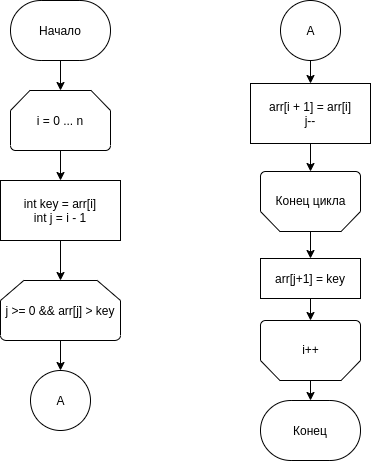

The diagram above was exported from draw.io. Its source (the exported page's mxGraphModel, read from the mxfile embedded in the PNG):
<mxGraphModel dx="-189" dy="744" grid="1" gridSize="10" guides="1" tooltips="1" connect="1" arrows="1" fold="1" page="1" pageScale="1" pageWidth="850" pageHeight="1100" math="0" shadow="0">
  <root>
    <mxCell id="0" />
    <mxCell id="1" parent="0" />
    <mxCell id="p1_6EAxyN-EC7xfZRHXs-5" style="edgeStyle=orthogonalEdgeStyle;rounded=0;orthogonalLoop=1;jettySize=auto;html=1;exitX=0.5;exitY=1;exitDx=0;exitDy=0;exitPerimeter=0;" edge="1" parent="1" source="p1_6EAxyN-EC7xfZRHXs-2" target="p1_6EAxyN-EC7xfZRHXs-4">
      <mxGeometry relative="1" as="geometry" />
    </mxCell>
    <mxCell id="p1_6EAxyN-EC7xfZRHXs-2" value="Начало" style="strokeWidth=1;html=1;shape=mxgraph.flowchart.terminator;whiteSpace=wrap;rounded=0;" vertex="1" parent="1">
      <mxGeometry x="1190" y="130" width="100" height="60" as="geometry" />
    </mxCell>
    <mxCell id="p1_6EAxyN-EC7xfZRHXs-7" style="edgeStyle=orthogonalEdgeStyle;rounded=0;orthogonalLoop=1;jettySize=auto;html=1;exitX=0.5;exitY=1;exitDx=0;exitDy=0;exitPerimeter=0;entryX=0.5;entryY=0;entryDx=0;entryDy=0;entryPerimeter=0;" edge="1" parent="1" source="p1_6EAxyN-EC7xfZRHXs-4">
      <mxGeometry relative="1" as="geometry">
        <mxPoint x="1240" y="310" as="targetPoint" />
      </mxGeometry>
    </mxCell>
    <mxCell id="p1_6EAxyN-EC7xfZRHXs-4" value="i = 0 ... n" style="strokeWidth=1;html=1;shape=mxgraph.flowchart.loop_limit;whiteSpace=wrap;rounded=0;" vertex="1" parent="1">
      <mxGeometry x="1190" y="220" width="100" height="60" as="geometry" />
    </mxCell>
    <mxCell id="p1_6EAxyN-EC7xfZRHXs-31" style="edgeStyle=orthogonalEdgeStyle;rounded=0;orthogonalLoop=1;jettySize=auto;html=1;exitX=0.5;exitY=1;exitDx=0;exitDy=0;entryX=0.5;entryY=0;entryDx=0;entryDy=0;entryPerimeter=0;" edge="1" parent="1" source="p1_6EAxyN-EC7xfZRHXs-29" target="p1_6EAxyN-EC7xfZRHXs-30">
      <mxGeometry relative="1" as="geometry" />
    </mxCell>
    <mxCell id="p1_6EAxyN-EC7xfZRHXs-29" value="int key = arr[i]&lt;br&gt;int j = i - 1" style="rounded=0;whiteSpace=wrap;html=1;absoluteArcSize=1;arcSize=14;strokeWidth=1;" vertex="1" parent="1">
      <mxGeometry x="1180" y="310" width="120" height="60" as="geometry" />
    </mxCell>
    <mxCell id="p1_6EAxyN-EC7xfZRHXs-37" style="edgeStyle=orthogonalEdgeStyle;rounded=0;orthogonalLoop=1;jettySize=auto;html=1;exitX=0.5;exitY=1;exitDx=0;exitDy=0;exitPerimeter=0;entryX=0.5;entryY=0;entryDx=0;entryDy=0;entryPerimeter=0;" edge="1" parent="1" source="p1_6EAxyN-EC7xfZRHXs-30" target="p1_6EAxyN-EC7xfZRHXs-35">
      <mxGeometry relative="1" as="geometry" />
    </mxCell>
    <mxCell id="p1_6EAxyN-EC7xfZRHXs-30" value="j &amp;gt;= 0 &amp;amp;&amp;amp; arr[j] &amp;gt; key" style="strokeWidth=1;html=1;shape=mxgraph.flowchart.loop_limit;whiteSpace=wrap;rounded=0;" vertex="1" parent="1">
      <mxGeometry x="1180" y="410" width="120" height="60" as="geometry" />
    </mxCell>
    <mxCell id="p1_6EAxyN-EC7xfZRHXs-42" style="edgeStyle=orthogonalEdgeStyle;rounded=0;orthogonalLoop=1;jettySize=auto;html=1;exitX=0.5;exitY=1;exitDx=0;exitDy=0;entryX=0.5;entryY=1;entryDx=0;entryDy=0;entryPerimeter=0;" edge="1" parent="1" source="p1_6EAxyN-EC7xfZRHXs-32" target="p1_6EAxyN-EC7xfZRHXs-41">
      <mxGeometry relative="1" as="geometry" />
    </mxCell>
    <mxCell id="p1_6EAxyN-EC7xfZRHXs-32" value="arr[i + 1] = arr[i]&lt;br&gt;j--" style="rounded=0;whiteSpace=wrap;html=1;absoluteArcSize=1;arcSize=14;strokeWidth=1;" vertex="1" parent="1">
      <mxGeometry x="1430" y="213" width="120" height="60" as="geometry" />
    </mxCell>
    <mxCell id="p1_6EAxyN-EC7xfZRHXs-35" value="" style="verticalLabelPosition=bottom;verticalAlign=top;html=1;shape=mxgraph.flowchart.on-page_reference;strokeWidth=1;" vertex="1" parent="1">
      <mxGeometry x="1210" y="500" width="60" height="60" as="geometry" />
    </mxCell>
    <mxCell id="p1_6EAxyN-EC7xfZRHXs-36" value="A" style="text;html=1;align=center;verticalAlign=middle;resizable=0;points=[];autosize=1;" vertex="1" parent="1">
      <mxGeometry x="1230" y="520" width="20" height="20" as="geometry" />
    </mxCell>
    <mxCell id="p1_6EAxyN-EC7xfZRHXs-40" style="edgeStyle=orthogonalEdgeStyle;rounded=0;orthogonalLoop=1;jettySize=auto;html=1;exitX=0.5;exitY=1;exitDx=0;exitDy=0;exitPerimeter=0;entryX=0.5;entryY=0;entryDx=0;entryDy=0;" edge="1" parent="1" source="p1_6EAxyN-EC7xfZRHXs-38" target="p1_6EAxyN-EC7xfZRHXs-32">
      <mxGeometry relative="1" as="geometry" />
    </mxCell>
    <mxCell id="p1_6EAxyN-EC7xfZRHXs-38" value="" style="verticalLabelPosition=bottom;verticalAlign=top;html=1;shape=mxgraph.flowchart.on-page_reference;strokeWidth=1;" vertex="1" parent="1">
      <mxGeometry x="1460" y="130" width="60" height="60" as="geometry" />
    </mxCell>
    <mxCell id="p1_6EAxyN-EC7xfZRHXs-39" value="A" style="text;html=1;align=center;verticalAlign=middle;resizable=0;points=[];autosize=1;" vertex="1" parent="1">
      <mxGeometry x="1480" y="150" width="20" height="20" as="geometry" />
    </mxCell>
    <mxCell id="p1_6EAxyN-EC7xfZRHXs-45" style="edgeStyle=orthogonalEdgeStyle;rounded=0;orthogonalLoop=1;jettySize=auto;html=1;exitX=0.5;exitY=0;exitDx=0;exitDy=0;exitPerimeter=0;" edge="1" parent="1" source="p1_6EAxyN-EC7xfZRHXs-41" target="p1_6EAxyN-EC7xfZRHXs-44">
      <mxGeometry relative="1" as="geometry" />
    </mxCell>
    <mxCell id="p1_6EAxyN-EC7xfZRHXs-41" value="" style="strokeWidth=1;html=1;shape=mxgraph.flowchart.loop_limit;whiteSpace=wrap;rounded=0;rotation=-180;" vertex="1" parent="1">
      <mxGeometry x="1440" y="301" width="100" height="60" as="geometry" />
    </mxCell>
    <mxCell id="p1_6EAxyN-EC7xfZRHXs-43" value="Конец цикла" style="text;html=1;align=center;verticalAlign=middle;resizable=0;points=[];autosize=1;" vertex="1" parent="1">
      <mxGeometry x="1445" y="320" width="90" height="20" as="geometry" />
    </mxCell>
    <mxCell id="p1_6EAxyN-EC7xfZRHXs-48" style="edgeStyle=orthogonalEdgeStyle;rounded=0;orthogonalLoop=1;jettySize=auto;html=1;exitX=0.5;exitY=1;exitDx=0;exitDy=0;entryX=0.5;entryY=1;entryDx=0;entryDy=0;entryPerimeter=0;" edge="1" parent="1" source="p1_6EAxyN-EC7xfZRHXs-44" target="p1_6EAxyN-EC7xfZRHXs-46">
      <mxGeometry relative="1" as="geometry" />
    </mxCell>
    <mxCell id="p1_6EAxyN-EC7xfZRHXs-44" value="arr[j+1] = key" style="rounded=0;whiteSpace=wrap;html=1;absoluteArcSize=1;arcSize=14;strokeWidth=1;" vertex="1" parent="1">
      <mxGeometry x="1440" y="388" width="100" height="40" as="geometry" />
    </mxCell>
    <mxCell id="p1_6EAxyN-EC7xfZRHXs-50" style="edgeStyle=orthogonalEdgeStyle;rounded=0;orthogonalLoop=1;jettySize=auto;html=1;exitX=0.5;exitY=0;exitDx=0;exitDy=0;exitPerimeter=0;entryX=0.5;entryY=0;entryDx=0;entryDy=0;entryPerimeter=0;" edge="1" parent="1" source="p1_6EAxyN-EC7xfZRHXs-46" target="p1_6EAxyN-EC7xfZRHXs-49">
      <mxGeometry relative="1" as="geometry" />
    </mxCell>
    <mxCell id="p1_6EAxyN-EC7xfZRHXs-46" value="" style="strokeWidth=1;html=1;shape=mxgraph.flowchart.loop_limit;whiteSpace=wrap;rounded=0;rotation=-180;" vertex="1" parent="1">
      <mxGeometry x="1440" y="450" width="100" height="60" as="geometry" />
    </mxCell>
    <mxCell id="p1_6EAxyN-EC7xfZRHXs-47" value="i++" style="text;html=1;align=center;verticalAlign=middle;resizable=0;points=[];autosize=1;" vertex="1" parent="1">
      <mxGeometry x="1475" y="469" width="30" height="20" as="geometry" />
    </mxCell>
    <mxCell id="p1_6EAxyN-EC7xfZRHXs-49" value="Конец" style="strokeWidth=1;html=1;shape=mxgraph.flowchart.terminator;whiteSpace=wrap;rounded=0;" vertex="1" parent="1">
      <mxGeometry x="1440" y="530" width="100" height="60" as="geometry" />
    </mxCell>
  </root>
</mxGraphModel>